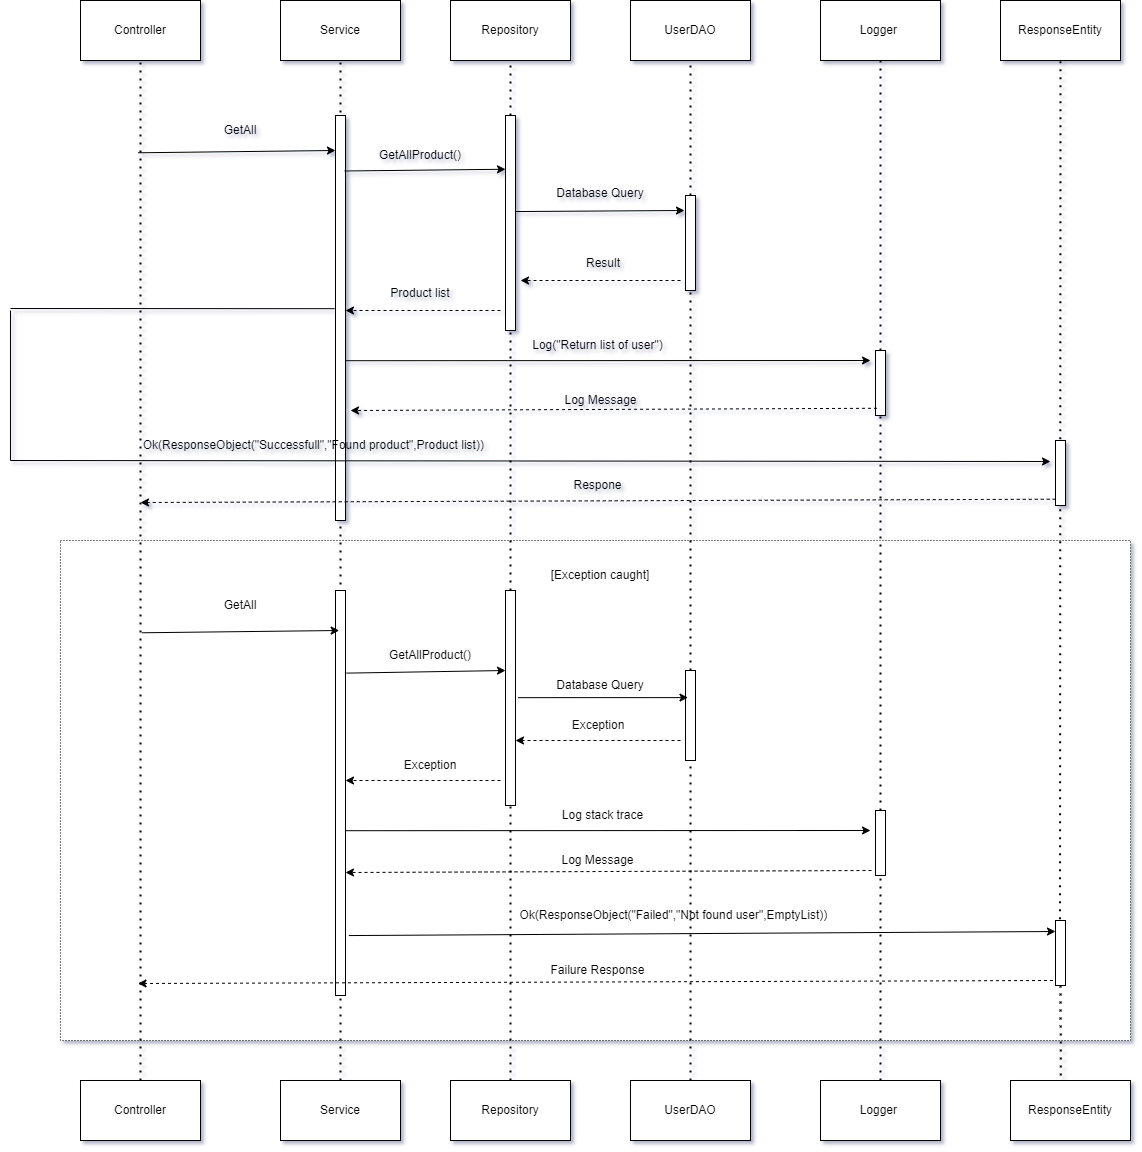

The diagram above was exported from draw.io. Its source (the exported page's mxGraphModel, read from the mxfile embedded in the PNG):
<mxGraphModel dx="2206" dy="1258" grid="0" gridSize="10" guides="1" tooltips="1" connect="1" arrows="1" fold="1" page="1" pageScale="1" pageWidth="827" pageHeight="1169" math="0" shadow="0">
  <root>
    <mxCell id="0" />
    <mxCell id="1" parent="0" />
    <mxCell id="mWjCuWTerKt7kR1Jj47O-62" value="" style="rounded=0;whiteSpace=wrap;html=1;dashed=1;dashPattern=1 2;strokeWidth=1;" vertex="1" parent="1">
      <mxGeometry x="160" y="950" width="1070" height="500" as="geometry" />
    </mxCell>
    <mxCell id="mWjCuWTerKt7kR1Jj47O-1" value="Controller" style="rounded=0;whiteSpace=wrap;html=1;" vertex="1" parent="1">
      <mxGeometry x="180" y="410" width="120" height="60" as="geometry" />
    </mxCell>
    <mxCell id="mWjCuWTerKt7kR1Jj47O-2" value="Service" style="rounded=0;whiteSpace=wrap;html=1;" vertex="1" parent="1">
      <mxGeometry x="380" y="410" width="120" height="60" as="geometry" />
    </mxCell>
    <mxCell id="mWjCuWTerKt7kR1Jj47O-3" value="Repository" style="rounded=0;whiteSpace=wrap;html=1;" vertex="1" parent="1">
      <mxGeometry x="550" y="410" width="120" height="60" as="geometry" />
    </mxCell>
    <mxCell id="mWjCuWTerKt7kR1Jj47O-4" value="UserDAO" style="rounded=0;whiteSpace=wrap;html=1;" vertex="1" parent="1">
      <mxGeometry x="730" y="410" width="120" height="60" as="geometry" />
    </mxCell>
    <mxCell id="mWjCuWTerKt7kR1Jj47O-5" value="Logger&amp;nbsp;" style="rounded=0;whiteSpace=wrap;html=1;" vertex="1" parent="1">
      <mxGeometry x="920" y="410" width="120" height="60" as="geometry" />
    </mxCell>
    <mxCell id="mWjCuWTerKt7kR1Jj47O-6" value="ResponseEntity" style="rounded=0;whiteSpace=wrap;html=1;" vertex="1" parent="1">
      <mxGeometry x="1100" y="410" width="120" height="60" as="geometry" />
    </mxCell>
    <mxCell id="mWjCuWTerKt7kR1Jj47O-8" value="Controller" style="rounded=0;whiteSpace=wrap;html=1;" vertex="1" parent="1">
      <mxGeometry x="180" y="1490" width="120" height="60" as="geometry" />
    </mxCell>
    <mxCell id="mWjCuWTerKt7kR1Jj47O-10" value="Service" style="rounded=0;whiteSpace=wrap;html=1;" vertex="1" parent="1">
      <mxGeometry x="380" y="1490" width="120" height="60" as="geometry" />
    </mxCell>
    <mxCell id="mWjCuWTerKt7kR1Jj47O-11" value="Repository" style="rounded=0;whiteSpace=wrap;html=1;" vertex="1" parent="1">
      <mxGeometry x="550" y="1490" width="120" height="60" as="geometry" />
    </mxCell>
    <mxCell id="mWjCuWTerKt7kR1Jj47O-12" value="UserDAO" style="rounded=0;whiteSpace=wrap;html=1;" vertex="1" parent="1">
      <mxGeometry x="730" y="1490" width="120" height="60" as="geometry" />
    </mxCell>
    <mxCell id="mWjCuWTerKt7kR1Jj47O-13" value="Logger&amp;nbsp;" style="rounded=0;whiteSpace=wrap;html=1;" vertex="1" parent="1">
      <mxGeometry x="920" y="1490" width="120" height="60" as="geometry" />
    </mxCell>
    <mxCell id="mWjCuWTerKt7kR1Jj47O-14" value="ResponseEntity" style="rounded=0;whiteSpace=wrap;html=1;" vertex="1" parent="1">
      <mxGeometry x="1110" y="1490" width="120" height="60" as="geometry" />
    </mxCell>
    <mxCell id="mWjCuWTerKt7kR1Jj47O-15" value="" style="endArrow=none;dashed=1;html=1;dashPattern=1 3;strokeWidth=2;rounded=0;entryX=0.5;entryY=1;entryDx=0;entryDy=0;exitX=0.5;exitY=0;exitDx=0;exitDy=0;" edge="1" parent="1" source="mWjCuWTerKt7kR1Jj47O-8" target="mWjCuWTerKt7kR1Jj47O-1">
      <mxGeometry width="50" height="50" relative="1" as="geometry">
        <mxPoint x="730" y="780" as="sourcePoint" />
        <mxPoint x="780" y="730" as="targetPoint" />
      </mxGeometry>
    </mxCell>
    <mxCell id="mWjCuWTerKt7kR1Jj47O-17" value="" style="endArrow=none;dashed=1;html=1;dashPattern=1 3;strokeWidth=2;rounded=0;entryX=0.5;entryY=1;entryDx=0;entryDy=0;" edge="1" parent="1" source="mWjCuWTerKt7kR1Jj47O-10" target="mWjCuWTerKt7kR1Jj47O-2">
      <mxGeometry width="50" height="50" relative="1" as="geometry">
        <mxPoint x="430" y="800" as="sourcePoint" />
        <mxPoint x="780" y="730" as="targetPoint" />
      </mxGeometry>
    </mxCell>
    <mxCell id="mWjCuWTerKt7kR1Jj47O-18" value="" style="endArrow=none;dashed=1;html=1;dashPattern=1 3;strokeWidth=2;rounded=0;entryX=0.5;entryY=1;entryDx=0;entryDy=0;exitX=0.5;exitY=0;exitDx=0;exitDy=0;" edge="1" parent="1" source="mWjCuWTerKt7kR1Jj47O-26" target="mWjCuWTerKt7kR1Jj47O-3">
      <mxGeometry width="50" height="50" relative="1" as="geometry">
        <mxPoint x="450" y="800" as="sourcePoint" />
        <mxPoint x="450" y="480" as="targetPoint" />
      </mxGeometry>
    </mxCell>
    <mxCell id="mWjCuWTerKt7kR1Jj47O-19" value="" style="endArrow=none;dashed=1;html=1;dashPattern=1 3;strokeWidth=2;rounded=0;entryX=0.5;entryY=1;entryDx=0;entryDy=0;exitX=0.5;exitY=0;exitDx=0;exitDy=0;" edge="1" parent="1" source="mWjCuWTerKt7kR1Jj47O-31" target="mWjCuWTerKt7kR1Jj47O-4">
      <mxGeometry width="50" height="50" relative="1" as="geometry">
        <mxPoint x="620" y="800" as="sourcePoint" />
        <mxPoint x="620" y="480" as="targetPoint" />
      </mxGeometry>
    </mxCell>
    <mxCell id="mWjCuWTerKt7kR1Jj47O-20" value="" style="endArrow=none;dashed=1;html=1;dashPattern=1 3;strokeWidth=2;rounded=0;entryX=0.5;entryY=1;entryDx=0;entryDy=0;" edge="1" parent="1" source="mWjCuWTerKt7kR1Jj47O-41" target="mWjCuWTerKt7kR1Jj47O-5">
      <mxGeometry width="50" height="50" relative="1" as="geometry">
        <mxPoint x="800" y="800" as="sourcePoint" />
        <mxPoint x="800" y="480" as="targetPoint" />
      </mxGeometry>
    </mxCell>
    <mxCell id="mWjCuWTerKt7kR1Jj47O-21" value="" style="endArrow=none;dashed=1;html=1;dashPattern=1 3;strokeWidth=2;rounded=0;entryX=0.5;entryY=1;entryDx=0;entryDy=0;exitX=0.454;exitY=-0.021;exitDx=0;exitDy=0;exitPerimeter=0;" edge="1" parent="1" source="mWjCuWTerKt7kR1Jj47O-88" target="mWjCuWTerKt7kR1Jj47O-6">
      <mxGeometry width="50" height="50" relative="1" as="geometry">
        <mxPoint x="990" y="800" as="sourcePoint" />
        <mxPoint x="990" y="480" as="targetPoint" />
      </mxGeometry>
    </mxCell>
    <mxCell id="mWjCuWTerKt7kR1Jj47O-22" value="" style="endArrow=classic;html=1;rounded=0;entryX=0.235;entryY=0.064;entryDx=0;entryDy=0;entryPerimeter=0;" edge="1" parent="1">
      <mxGeometry width="50" height="50" relative="1" as="geometry">
        <mxPoint x="237.65" y="562.28" as="sourcePoint" />
        <mxPoint x="435.0000000000001" y="560" as="targetPoint" />
      </mxGeometry>
    </mxCell>
    <mxCell id="mWjCuWTerKt7kR1Jj47O-23" value="GetAll" style="text;html=1;align=center;verticalAlign=middle;whiteSpace=wrap;rounded=0;" vertex="1" parent="1">
      <mxGeometry x="310" y="525" width="60" height="30" as="geometry" />
    </mxCell>
    <mxCell id="mWjCuWTerKt7kR1Jj47O-24" value="" style="rounded=0;whiteSpace=wrap;html=1;" vertex="1" parent="1">
      <mxGeometry x="435" y="525" width="10" height="405" as="geometry" />
    </mxCell>
    <mxCell id="mWjCuWTerKt7kR1Jj47O-25" value="" style="endArrow=classic;html=1;rounded=0;entryX=0;entryY=0.25;entryDx=0;entryDy=0;exitX=0.913;exitY=0.137;exitDx=0;exitDy=0;exitPerimeter=0;" edge="1" parent="1" source="mWjCuWTerKt7kR1Jj47O-24" target="mWjCuWTerKt7kR1Jj47O-26">
      <mxGeometry width="50" height="50" relative="1" as="geometry">
        <mxPoint x="450" y="580.05" as="sourcePoint" />
        <mxPoint x="615" y="580.0049999999999" as="targetPoint" />
      </mxGeometry>
    </mxCell>
    <mxCell id="mWjCuWTerKt7kR1Jj47O-27" value="" style="endArrow=none;dashed=1;html=1;dashPattern=1 3;strokeWidth=2;rounded=0;entryX=0.5;entryY=1;entryDx=0;entryDy=0;exitX=0.5;exitY=0;exitDx=0;exitDy=0;" edge="1" parent="1" source="mWjCuWTerKt7kR1Jj47O-69" target="mWjCuWTerKt7kR1Jj47O-26">
      <mxGeometry width="50" height="50" relative="1" as="geometry">
        <mxPoint x="610" y="910" as="sourcePoint" />
        <mxPoint x="610" y="470" as="targetPoint" />
      </mxGeometry>
    </mxCell>
    <mxCell id="mWjCuWTerKt7kR1Jj47O-26" value="" style="rounded=0;whiteSpace=wrap;html=1;" vertex="1" parent="1">
      <mxGeometry x="605" y="525" width="10" height="215" as="geometry" />
    </mxCell>
    <mxCell id="mWjCuWTerKt7kR1Jj47O-29" value="GetAllProduct()" style="text;html=1;align=center;verticalAlign=middle;whiteSpace=wrap;rounded=0;" vertex="1" parent="1">
      <mxGeometry x="490" y="550" width="60" height="30" as="geometry" />
    </mxCell>
    <mxCell id="mWjCuWTerKt7kR1Jj47O-32" value="" style="endArrow=none;dashed=1;html=1;dashPattern=1 3;strokeWidth=2;rounded=0;entryX=0.5;entryY=1;entryDx=0;entryDy=0;exitX=0.5;exitY=0;exitDx=0;exitDy=0;" edge="1" parent="1" source="mWjCuWTerKt7kR1Jj47O-73" target="mWjCuWTerKt7kR1Jj47O-31">
      <mxGeometry width="50" height="50" relative="1" as="geometry">
        <mxPoint x="790" y="910" as="sourcePoint" />
        <mxPoint x="790" y="470" as="targetPoint" />
      </mxGeometry>
    </mxCell>
    <mxCell id="mWjCuWTerKt7kR1Jj47O-31" value="" style="rounded=0;whiteSpace=wrap;html=1;" vertex="1" parent="1">
      <mxGeometry x="785" y="605" width="10" height="95" as="geometry" />
    </mxCell>
    <mxCell id="mWjCuWTerKt7kR1Jj47O-33" value="" style="endArrow=classic;html=1;rounded=0;" edge="1" parent="1">
      <mxGeometry width="50" height="50" relative="1" as="geometry">
        <mxPoint x="615" y="621.05" as="sourcePoint" />
        <mxPoint x="784" y="620" as="targetPoint" />
      </mxGeometry>
    </mxCell>
    <mxCell id="mWjCuWTerKt7kR1Jj47O-35" value="Database Query" style="text;html=1;align=center;verticalAlign=middle;whiteSpace=wrap;rounded=0;" vertex="1" parent="1">
      <mxGeometry x="650" y="587.5" width="100" height="30" as="geometry" />
    </mxCell>
    <mxCell id="mWjCuWTerKt7kR1Jj47O-36" value="" style="endArrow=classic;html=1;rounded=0;dashed=1;" edge="1" parent="1">
      <mxGeometry width="50" height="50" relative="1" as="geometry">
        <mxPoint x="780" y="690" as="sourcePoint" />
        <mxPoint x="620" y="690" as="targetPoint" />
      </mxGeometry>
    </mxCell>
    <mxCell id="mWjCuWTerKt7kR1Jj47O-37" value="Result" style="text;html=1;align=center;verticalAlign=middle;whiteSpace=wrap;rounded=0;" vertex="1" parent="1">
      <mxGeometry x="652.5" y="657.5" width="100" height="30" as="geometry" />
    </mxCell>
    <mxCell id="mWjCuWTerKt7kR1Jj47O-39" value="" style="endArrow=classic;html=1;rounded=0;dashed=1;entryX=1;entryY=0.75;entryDx=0;entryDy=0;" edge="1" parent="1">
      <mxGeometry width="50" height="50" relative="1" as="geometry">
        <mxPoint x="600" y="720" as="sourcePoint" />
        <mxPoint x="445" y="720" as="targetPoint" />
      </mxGeometry>
    </mxCell>
    <mxCell id="mWjCuWTerKt7kR1Jj47O-40" value="Product list" style="text;html=1;align=center;verticalAlign=middle;whiteSpace=wrap;rounded=0;" vertex="1" parent="1">
      <mxGeometry x="470" y="687.5" width="100" height="30" as="geometry" />
    </mxCell>
    <mxCell id="mWjCuWTerKt7kR1Jj47O-42" value="" style="endArrow=none;dashed=1;html=1;dashPattern=1 3;strokeWidth=2;rounded=0;entryX=0.5;entryY=1;entryDx=0;entryDy=0;" edge="1" parent="1" source="mWjCuWTerKt7kR1Jj47O-81" target="mWjCuWTerKt7kR1Jj47O-41">
      <mxGeometry width="50" height="50" relative="1" as="geometry">
        <mxPoint x="980" y="910" as="sourcePoint" />
        <mxPoint x="980" y="470" as="targetPoint" />
      </mxGeometry>
    </mxCell>
    <mxCell id="mWjCuWTerKt7kR1Jj47O-41" value="" style="rounded=0;whiteSpace=wrap;html=1;" vertex="1" parent="1">
      <mxGeometry x="975" y="760" width="10" height="65" as="geometry" />
    </mxCell>
    <mxCell id="mWjCuWTerKt7kR1Jj47O-43" value="" style="endArrow=classic;html=1;rounded=0;exitX=0.93;exitY=0.899;exitDx=0;exitDy=0;exitPerimeter=0;" edge="1" parent="1">
      <mxGeometry width="50" height="50" relative="1" as="geometry">
        <mxPoint x="444.99999999999994" y="770.2050000000002" as="sourcePoint" />
        <mxPoint x="970" y="770" as="targetPoint" />
      </mxGeometry>
    </mxCell>
    <mxCell id="mWjCuWTerKt7kR1Jj47O-46" value="Log(&quot;Return list of user&quot;)" style="text;html=1;align=center;verticalAlign=middle;whiteSpace=wrap;rounded=0;" vertex="1" parent="1">
      <mxGeometry x="615" y="740" width="165" height="30" as="geometry" />
    </mxCell>
    <mxCell id="mWjCuWTerKt7kR1Jj47O-47" value="" style="endArrow=classic;html=1;rounded=0;exitX=0.148;exitY=0.889;exitDx=0;exitDy=0;exitPerimeter=0;dashed=1;" edge="1" parent="1" source="mWjCuWTerKt7kR1Jj47O-41">
      <mxGeometry width="50" height="50" relative="1" as="geometry">
        <mxPoint x="454.99999999999994" y="780.2050000000002" as="sourcePoint" />
        <mxPoint x="450" y="820" as="targetPoint" />
      </mxGeometry>
    </mxCell>
    <mxCell id="mWjCuWTerKt7kR1Jj47O-49" value="Log Message" style="text;html=1;align=center;verticalAlign=middle;whiteSpace=wrap;rounded=0;" vertex="1" parent="1">
      <mxGeometry x="617.5" y="795" width="165" height="30" as="geometry" />
    </mxCell>
    <mxCell id="mWjCuWTerKt7kR1Jj47O-50" value="" style="endArrow=none;html=1;rounded=0;entryX=-0.1;entryY=0.477;entryDx=0;entryDy=0;entryPerimeter=0;" edge="1" parent="1" target="mWjCuWTerKt7kR1Jj47O-24">
      <mxGeometry width="50" height="50" relative="1" as="geometry">
        <mxPoint x="110" y="718" as="sourcePoint" />
        <mxPoint x="430" y="718" as="targetPoint" />
      </mxGeometry>
    </mxCell>
    <mxCell id="mWjCuWTerKt7kR1Jj47O-51" value="" style="endArrow=none;html=1;rounded=0;" edge="1" parent="1">
      <mxGeometry width="50" height="50" relative="1" as="geometry">
        <mxPoint x="110" y="720" as="sourcePoint" />
        <mxPoint x="110" y="870" as="targetPoint" />
      </mxGeometry>
    </mxCell>
    <mxCell id="mWjCuWTerKt7kR1Jj47O-52" value="" style="endArrow=classic;html=1;rounded=0;startArrow=none;startFill=0;endFill=1;" edge="1" parent="1">
      <mxGeometry width="50" height="50" relative="1" as="geometry">
        <mxPoint x="110" y="870" as="sourcePoint" />
        <mxPoint x="1150" y="871" as="targetPoint" />
      </mxGeometry>
    </mxCell>
    <mxCell id="mWjCuWTerKt7kR1Jj47O-53" value="" style="rounded=0;whiteSpace=wrap;html=1;" vertex="1" parent="1">
      <mxGeometry x="1155" y="850" width="10" height="65" as="geometry" />
    </mxCell>
    <mxCell id="mWjCuWTerKt7kR1Jj47O-55" value="Ok(ResponseObject(&quot;Successfull&quot;,&quot;Found product&quot;,Product list))&amp;nbsp;" style="text;html=1;align=center;verticalAlign=middle;whiteSpace=wrap;rounded=0;" vertex="1" parent="1">
      <mxGeometry x="100" y="840" width="630" height="30" as="geometry" />
    </mxCell>
    <mxCell id="mWjCuWTerKt7kR1Jj47O-56" value="" style="endArrow=classic;html=1;rounded=0;exitX=0.021;exitY=0.903;exitDx=0;exitDy=0;exitPerimeter=0;dashed=1;" edge="1" parent="1" source="mWjCuWTerKt7kR1Jj47O-53">
      <mxGeometry width="50" height="50" relative="1" as="geometry">
        <mxPoint x="971" y="910" as="sourcePoint" />
        <mxPoint x="240" y="912" as="targetPoint" />
      </mxGeometry>
    </mxCell>
    <mxCell id="mWjCuWTerKt7kR1Jj47O-57" value="Respone" style="text;html=1;align=center;verticalAlign=middle;whiteSpace=wrap;rounded=0;" vertex="1" parent="1">
      <mxGeometry x="615" y="880" width="165" height="30" as="geometry" />
    </mxCell>
    <mxCell id="mWjCuWTerKt7kR1Jj47O-64" value="[Exception caught]" style="text;html=1;align=center;verticalAlign=middle;whiteSpace=wrap;rounded=0;" vertex="1" parent="1">
      <mxGeometry x="640" y="970" width="120" height="30" as="geometry" />
    </mxCell>
    <mxCell id="mWjCuWTerKt7kR1Jj47O-65" value="" style="rounded=0;whiteSpace=wrap;html=1;" vertex="1" parent="1">
      <mxGeometry x="435" y="1000" width="10" height="405" as="geometry" />
    </mxCell>
    <mxCell id="mWjCuWTerKt7kR1Jj47O-66" value="" style="endArrow=classic;html=1;rounded=0;entryX=0.235;entryY=0.064;entryDx=0;entryDy=0;entryPerimeter=0;" edge="1" parent="1">
      <mxGeometry width="50" height="50" relative="1" as="geometry">
        <mxPoint x="241.33" y="1042.28" as="sourcePoint" />
        <mxPoint x="438.6800000000001" y="1040" as="targetPoint" />
      </mxGeometry>
    </mxCell>
    <mxCell id="mWjCuWTerKt7kR1Jj47O-67" value="GetAll" style="text;html=1;align=center;verticalAlign=middle;whiteSpace=wrap;rounded=0;" vertex="1" parent="1">
      <mxGeometry x="310" y="1000" width="60" height="30" as="geometry" />
    </mxCell>
    <mxCell id="mWjCuWTerKt7kR1Jj47O-70" value="" style="endArrow=none;dashed=1;html=1;dashPattern=1 3;strokeWidth=2;rounded=0;entryX=0.5;entryY=1;entryDx=0;entryDy=0;exitX=0.5;exitY=0;exitDx=0;exitDy=0;" edge="1" parent="1" source="mWjCuWTerKt7kR1Jj47O-11" target="mWjCuWTerKt7kR1Jj47O-69">
      <mxGeometry width="50" height="50" relative="1" as="geometry">
        <mxPoint x="610" y="1530" as="sourcePoint" />
        <mxPoint x="610" y="740" as="targetPoint" />
      </mxGeometry>
    </mxCell>
    <mxCell id="mWjCuWTerKt7kR1Jj47O-69" value="" style="rounded=0;whiteSpace=wrap;html=1;" vertex="1" parent="1">
      <mxGeometry x="605" y="1000" width="10" height="215" as="geometry" />
    </mxCell>
    <mxCell id="mWjCuWTerKt7kR1Jj47O-71" value="" style="endArrow=classic;html=1;rounded=0;entryX=0;entryY=0.25;entryDx=0;entryDy=0;exitX=1.103;exitY=0.204;exitDx=0;exitDy=0;exitPerimeter=0;" edge="1" parent="1" source="mWjCuWTerKt7kR1Jj47O-65">
      <mxGeometry width="50" height="50" relative="1" as="geometry">
        <mxPoint x="450" y="1081.05" as="sourcePoint" />
        <mxPoint x="605" y="1080" as="targetPoint" />
      </mxGeometry>
    </mxCell>
    <mxCell id="mWjCuWTerKt7kR1Jj47O-72" value="GetAllProduct()" style="text;html=1;align=center;verticalAlign=middle;whiteSpace=wrap;rounded=0;" vertex="1" parent="1">
      <mxGeometry x="500" y="1050" width="60" height="30" as="geometry" />
    </mxCell>
    <mxCell id="mWjCuWTerKt7kR1Jj47O-74" value="" style="endArrow=none;dashed=1;html=1;dashPattern=1 3;strokeWidth=2;rounded=0;entryX=0.5;entryY=1;entryDx=0;entryDy=0;exitX=0.5;exitY=0;exitDx=0;exitDy=0;" edge="1" parent="1" source="mWjCuWTerKt7kR1Jj47O-12" target="mWjCuWTerKt7kR1Jj47O-73">
      <mxGeometry width="50" height="50" relative="1" as="geometry">
        <mxPoint x="790" y="1530" as="sourcePoint" />
        <mxPoint x="790" y="670" as="targetPoint" />
      </mxGeometry>
    </mxCell>
    <mxCell id="mWjCuWTerKt7kR1Jj47O-73" value="" style="rounded=0;whiteSpace=wrap;html=1;" vertex="1" parent="1">
      <mxGeometry x="785" y="1080" width="10" height="90" as="geometry" />
    </mxCell>
    <mxCell id="mWjCuWTerKt7kR1Jj47O-75" value="" style="endArrow=classic;html=1;rounded=0;entryX=0;entryY=0.25;entryDx=0;entryDy=0;" edge="1" parent="1">
      <mxGeometry width="50" height="50" relative="1" as="geometry">
        <mxPoint x="617.5" y="1107.15" as="sourcePoint" />
        <mxPoint x="787.5" y="1107.1" as="targetPoint" />
      </mxGeometry>
    </mxCell>
    <mxCell id="mWjCuWTerKt7kR1Jj47O-76" value="Database Query" style="text;html=1;align=center;verticalAlign=middle;whiteSpace=wrap;rounded=0;" vertex="1" parent="1">
      <mxGeometry x="650" y="1080" width="100" height="30" as="geometry" />
    </mxCell>
    <mxCell id="mWjCuWTerKt7kR1Jj47O-77" value="" style="endArrow=classic;html=1;rounded=0;dashed=1;entryX=1;entryY=0.75;entryDx=0;entryDy=0;" edge="1" parent="1">
      <mxGeometry width="50" height="50" relative="1" as="geometry">
        <mxPoint x="780" y="1150" as="sourcePoint" />
        <mxPoint x="615" y="1150" as="targetPoint" />
      </mxGeometry>
    </mxCell>
    <mxCell id="mWjCuWTerKt7kR1Jj47O-78" value="Exception" style="text;html=1;align=center;verticalAlign=middle;whiteSpace=wrap;rounded=0;" vertex="1" parent="1">
      <mxGeometry x="647.5" y="1120" width="100" height="30" as="geometry" />
    </mxCell>
    <mxCell id="mWjCuWTerKt7kR1Jj47O-79" value="" style="endArrow=classic;html=1;rounded=0;dashed=1;entryX=1;entryY=0.75;entryDx=0;entryDy=0;" edge="1" parent="1">
      <mxGeometry width="50" height="50" relative="1" as="geometry">
        <mxPoint x="600" y="1190" as="sourcePoint" />
        <mxPoint x="445" y="1190" as="targetPoint" />
      </mxGeometry>
    </mxCell>
    <mxCell id="mWjCuWTerKt7kR1Jj47O-80" value="Exception" style="text;html=1;align=center;verticalAlign=middle;whiteSpace=wrap;rounded=0;" vertex="1" parent="1">
      <mxGeometry x="480" y="1160" width="100" height="30" as="geometry" />
    </mxCell>
    <mxCell id="mWjCuWTerKt7kR1Jj47O-82" value="" style="endArrow=none;dashed=1;html=1;dashPattern=1 3;strokeWidth=2;rounded=0;entryX=0.5;entryY=1;entryDx=0;entryDy=0;" edge="1" parent="1" source="mWjCuWTerKt7kR1Jj47O-13" target="mWjCuWTerKt7kR1Jj47O-81">
      <mxGeometry width="50" height="50" relative="1" as="geometry">
        <mxPoint x="980" y="1530" as="sourcePoint" />
        <mxPoint x="980" y="825" as="targetPoint" />
      </mxGeometry>
    </mxCell>
    <mxCell id="mWjCuWTerKt7kR1Jj47O-81" value="" style="rounded=0;whiteSpace=wrap;html=1;" vertex="1" parent="1">
      <mxGeometry x="975" y="1220" width="10" height="65" as="geometry" />
    </mxCell>
    <mxCell id="mWjCuWTerKt7kR1Jj47O-83" value="" style="endArrow=classic;html=1;rounded=0;exitX=0.93;exitY=0.899;exitDx=0;exitDy=0;exitPerimeter=0;" edge="1" parent="1">
      <mxGeometry width="50" height="50" relative="1" as="geometry">
        <mxPoint x="444.99999999999994" y="1240.2050000000002" as="sourcePoint" />
        <mxPoint x="970" y="1240" as="targetPoint" />
      </mxGeometry>
    </mxCell>
    <mxCell id="mWjCuWTerKt7kR1Jj47O-84" value="Log stack trace" style="text;html=1;align=center;verticalAlign=middle;whiteSpace=wrap;rounded=0;" vertex="1" parent="1">
      <mxGeometry x="620" y="1210" width="165" height="30" as="geometry" />
    </mxCell>
    <mxCell id="mWjCuWTerKt7kR1Jj47O-85" value="" style="endArrow=classic;html=1;rounded=0;exitX=0.148;exitY=0.889;exitDx=0;exitDy=0;exitPerimeter=0;dashed=1;" edge="1" parent="1">
      <mxGeometry width="50" height="50" relative="1" as="geometry">
        <mxPoint x="971" y="1280" as="sourcePoint" />
        <mxPoint x="445" y="1282" as="targetPoint" />
      </mxGeometry>
    </mxCell>
    <mxCell id="mWjCuWTerKt7kR1Jj47O-86" value="Log Message" style="text;html=1;align=center;verticalAlign=middle;whiteSpace=wrap;rounded=0;" vertex="1" parent="1">
      <mxGeometry x="615" y="1255" width="165" height="30" as="geometry" />
    </mxCell>
    <mxCell id="mWjCuWTerKt7kR1Jj47O-88" value="" style="rounded=0;whiteSpace=wrap;html=1;" vertex="1" parent="1">
      <mxGeometry x="1155" y="1330" width="10" height="65" as="geometry" />
    </mxCell>
    <mxCell id="mWjCuWTerKt7kR1Jj47O-90" value="" style="endArrow=classic;html=1;rounded=0;startArrow=none;startFill=0;endFill=1;exitX=1.325;exitY=0.852;exitDx=0;exitDy=0;exitPerimeter=0;" edge="1" parent="1" source="mWjCuWTerKt7kR1Jj47O-65">
      <mxGeometry width="50" height="50" relative="1" as="geometry">
        <mxPoint x="115" y="1340" as="sourcePoint" />
        <mxPoint x="1155" y="1341" as="targetPoint" />
      </mxGeometry>
    </mxCell>
    <mxCell id="mWjCuWTerKt7kR1Jj47O-91" value="Ok(ResponseObject(&quot;Failed&quot;,&quot;Not found user&quot;,EmptyList))&amp;nbsp;" style="text;html=1;align=center;verticalAlign=middle;whiteSpace=wrap;rounded=0;" vertex="1" parent="1">
      <mxGeometry x="570" y="1310" width="410" height="30" as="geometry" />
    </mxCell>
    <mxCell id="mWjCuWTerKt7kR1Jj47O-92" value="" style="endArrow=classic;html=1;rounded=0;exitX=0.021;exitY=0.903;exitDx=0;exitDy=0;exitPerimeter=0;dashed=1;" edge="1" parent="1">
      <mxGeometry width="50" height="50" relative="1" as="geometry">
        <mxPoint x="1152.5" y="1390" as="sourcePoint" />
        <mxPoint x="237.5" y="1393" as="targetPoint" />
      </mxGeometry>
    </mxCell>
    <mxCell id="mWjCuWTerKt7kR1Jj47O-93" value="Failure Response" style="text;html=1;align=center;verticalAlign=middle;whiteSpace=wrap;rounded=0;" vertex="1" parent="1">
      <mxGeometry x="615" y="1365" width="165" height="30" as="geometry" />
    </mxCell>
    <mxCell id="mWjCuWTerKt7kR1Jj47O-94" value="" style="endArrow=none;dashed=1;html=1;dashPattern=1 3;strokeWidth=2;rounded=0;entryX=0.419;entryY=-0.047;entryDx=0;entryDy=0;exitX=0.5;exitY=1;exitDx=0;exitDy=0;entryPerimeter=0;" edge="1" parent="1" source="mWjCuWTerKt7kR1Jj47O-88" target="mWjCuWTerKt7kR1Jj47O-14">
      <mxGeometry width="50" height="50" relative="1" as="geometry">
        <mxPoint x="1170" y="1339" as="sourcePoint" />
        <mxPoint x="1170" y="480" as="targetPoint" />
      </mxGeometry>
    </mxCell>
  </root>
</mxGraphModel>